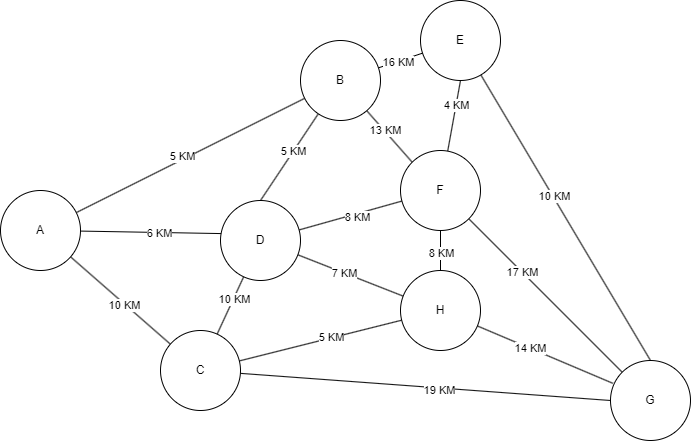

The diagram above was exported from draw.io. Its source (the exported page's mxGraphModel, read from the mxfile embedded in the PNG):
<mxGraphModel dx="2003" dy="780" grid="1" gridSize="10" guides="1" tooltips="1" connect="1" arrows="1" fold="1" page="1" pageScale="1" pageWidth="850" pageHeight="1100" math="0" shadow="0">
  <root>
    <mxCell id="0" />
    <mxCell id="1" parent="0" />
    <mxCell id="KDM94uxLTBgjfVbvvEkl-2" style="rounded=0;orthogonalLoop=1;jettySize=auto;html=1;startArrow=none;startFill=0;endArrow=none;endFill=0;" edge="1" parent="1" source="KDM94uxLTBgjfVbvvEkl-1" target="KDM94uxLTBgjfVbvvEkl-5">
      <mxGeometry relative="1" as="geometry">
        <mxPoint x="340" y="170" as="targetPoint" />
      </mxGeometry>
    </mxCell>
    <mxCell id="KDM94uxLTBgjfVbvvEkl-25" value="5 KM" style="edgeLabel;html=1;align=center;verticalAlign=middle;resizable=0;points=[];" vertex="1" connectable="0" parent="KDM94uxLTBgjfVbvvEkl-2">
      <mxGeometry x="-0.0599" y="3" relative="1" as="geometry">
        <mxPoint as="offset" />
      </mxGeometry>
    </mxCell>
    <mxCell id="KDM94uxLTBgjfVbvvEkl-3" style="rounded=0;orthogonalLoop=1;jettySize=auto;html=1;entryX=0.04;entryY=0.414;entryDx=0;entryDy=0;endArrow=none;endFill=0;entryPerimeter=0;" edge="1" parent="1" source="KDM94uxLTBgjfVbvvEkl-1" target="KDM94uxLTBgjfVbvvEkl-7">
      <mxGeometry relative="1" as="geometry">
        <mxPoint x="340" y="350" as="targetPoint" />
      </mxGeometry>
    </mxCell>
    <mxCell id="KDM94uxLTBgjfVbvvEkl-26" value="6 KM" style="edgeLabel;html=1;align=center;verticalAlign=middle;resizable=0;points=[];" vertex="1" connectable="0" parent="KDM94uxLTBgjfVbvvEkl-3">
      <mxGeometry x="0.1065" relative="1" as="geometry">
        <mxPoint as="offset" />
      </mxGeometry>
    </mxCell>
    <mxCell id="KDM94uxLTBgjfVbvvEkl-4" style="rounded=0;orthogonalLoop=1;jettySize=auto;html=1;endArrow=none;endFill=0;" edge="1" parent="1" source="KDM94uxLTBgjfVbvvEkl-1" target="KDM94uxLTBgjfVbvvEkl-6">
      <mxGeometry relative="1" as="geometry">
        <mxPoint x="390" y="260" as="targetPoint" />
      </mxGeometry>
    </mxCell>
    <mxCell id="KDM94uxLTBgjfVbvvEkl-27" value="10 KM" style="edgeLabel;html=1;align=center;verticalAlign=middle;resizable=0;points=[];" vertex="1" connectable="0" parent="KDM94uxLTBgjfVbvvEkl-4">
      <mxGeometry x="0.0891" y="-1" relative="1" as="geometry">
        <mxPoint as="offset" />
      </mxGeometry>
    </mxCell>
    <mxCell id="KDM94uxLTBgjfVbvvEkl-1" value="A" style="ellipse;whiteSpace=wrap;html=1;aspect=fixed;" vertex="1" parent="1">
      <mxGeometry x="140" y="260" width="80" height="80" as="geometry" />
    </mxCell>
    <mxCell id="KDM94uxLTBgjfVbvvEkl-8" style="rounded=0;orthogonalLoop=1;jettySize=auto;html=1;entryX=0.5;entryY=0;entryDx=0;entryDy=0;endArrow=none;endFill=0;" edge="1" parent="1" source="KDM94uxLTBgjfVbvvEkl-5" target="KDM94uxLTBgjfVbvvEkl-7">
      <mxGeometry relative="1" as="geometry" />
    </mxCell>
    <mxCell id="KDM94uxLTBgjfVbvvEkl-28" value="5 KM" style="edgeLabel;html=1;align=center;verticalAlign=middle;resizable=0;points=[];" vertex="1" connectable="0" parent="KDM94uxLTBgjfVbvvEkl-8">
      <mxGeometry x="-0.1354" y="-1" relative="1" as="geometry">
        <mxPoint as="offset" />
      </mxGeometry>
    </mxCell>
    <mxCell id="KDM94uxLTBgjfVbvvEkl-10" style="rounded=0;orthogonalLoop=1;jettySize=auto;html=1;endArrow=none;endFill=0;" edge="1" parent="1" source="KDM94uxLTBgjfVbvvEkl-5" target="KDM94uxLTBgjfVbvvEkl-9">
      <mxGeometry relative="1" as="geometry">
        <Array as="points">
          <mxPoint x="540" y="130" />
        </Array>
      </mxGeometry>
    </mxCell>
    <mxCell id="KDM94uxLTBgjfVbvvEkl-30" value="16 KM" style="edgeLabel;html=1;align=center;verticalAlign=middle;resizable=0;points=[];" vertex="1" connectable="0" parent="KDM94uxLTBgjfVbvvEkl-10">
      <mxGeometry x="-0.1281" relative="1" as="geometry">
        <mxPoint as="offset" />
      </mxGeometry>
    </mxCell>
    <mxCell id="KDM94uxLTBgjfVbvvEkl-12" style="rounded=0;orthogonalLoop=1;jettySize=auto;html=1;entryX=0;entryY=0;entryDx=0;entryDy=0;endArrow=none;endFill=0;" edge="1" parent="1" source="KDM94uxLTBgjfVbvvEkl-5" target="KDM94uxLTBgjfVbvvEkl-11">
      <mxGeometry relative="1" as="geometry" />
    </mxCell>
    <mxCell id="KDM94uxLTBgjfVbvvEkl-31" value="13 KM" style="edgeLabel;html=1;align=center;verticalAlign=middle;resizable=0;points=[];" vertex="1" connectable="0" parent="KDM94uxLTBgjfVbvvEkl-12">
      <mxGeometry x="-0.2268" y="1" relative="1" as="geometry">
        <mxPoint as="offset" />
      </mxGeometry>
    </mxCell>
    <mxCell id="KDM94uxLTBgjfVbvvEkl-5" value="B" style="ellipse;whiteSpace=wrap;html=1;aspect=fixed;" vertex="1" parent="1">
      <mxGeometry x="440" y="110" width="80" height="80" as="geometry" />
    </mxCell>
    <mxCell id="KDM94uxLTBgjfVbvvEkl-13" style="rounded=0;orthogonalLoop=1;jettySize=auto;html=1;endArrow=none;endFill=0;" edge="1" parent="1" source="KDM94uxLTBgjfVbvvEkl-6" target="KDM94uxLTBgjfVbvvEkl-7">
      <mxGeometry relative="1" as="geometry" />
    </mxCell>
    <mxCell id="KDM94uxLTBgjfVbvvEkl-29" value="10 KM" style="edgeLabel;html=1;align=center;verticalAlign=middle;resizable=0;points=[];" vertex="1" connectable="0" parent="KDM94uxLTBgjfVbvvEkl-13">
      <mxGeometry x="0.2267" relative="1" as="geometry">
        <mxPoint as="offset" />
      </mxGeometry>
    </mxCell>
    <mxCell id="KDM94uxLTBgjfVbvvEkl-15" style="rounded=0;orthogonalLoop=1;jettySize=auto;html=1;endArrow=none;endFill=0;" edge="1" parent="1" source="KDM94uxLTBgjfVbvvEkl-6" target="KDM94uxLTBgjfVbvvEkl-14">
      <mxGeometry relative="1" as="geometry" />
    </mxCell>
    <mxCell id="KDM94uxLTBgjfVbvvEkl-34" value="5 KM" style="edgeLabel;html=1;align=center;verticalAlign=middle;resizable=0;points=[];" vertex="1" connectable="0" parent="KDM94uxLTBgjfVbvvEkl-15">
      <mxGeometry x="0.1287" y="1" relative="1" as="geometry">
        <mxPoint as="offset" />
      </mxGeometry>
    </mxCell>
    <mxCell id="KDM94uxLTBgjfVbvvEkl-17" style="rounded=0;orthogonalLoop=1;jettySize=auto;html=1;entryX=0;entryY=0.5;entryDx=0;entryDy=0;endArrow=none;endFill=0;" edge="1" parent="1" source="KDM94uxLTBgjfVbvvEkl-6" target="KDM94uxLTBgjfVbvvEkl-16">
      <mxGeometry relative="1" as="geometry" />
    </mxCell>
    <mxCell id="KDM94uxLTBgjfVbvvEkl-38" value="19 KM" style="edgeLabel;html=1;align=center;verticalAlign=middle;resizable=0;points=[];" vertex="1" connectable="0" parent="KDM94uxLTBgjfVbvvEkl-17">
      <mxGeometry x="0.0684" y="-2" relative="1" as="geometry">
        <mxPoint as="offset" />
      </mxGeometry>
    </mxCell>
    <mxCell id="KDM94uxLTBgjfVbvvEkl-6" value="C" style="ellipse;whiteSpace=wrap;html=1;aspect=fixed;" vertex="1" parent="1">
      <mxGeometry x="300" y="400" width="80" height="80" as="geometry" />
    </mxCell>
    <mxCell id="KDM94uxLTBgjfVbvvEkl-18" style="rounded=0;orthogonalLoop=1;jettySize=auto;html=1;endArrow=none;endFill=0;" edge="1" parent="1" source="KDM94uxLTBgjfVbvvEkl-7" target="KDM94uxLTBgjfVbvvEkl-11">
      <mxGeometry relative="1" as="geometry" />
    </mxCell>
    <mxCell id="KDM94uxLTBgjfVbvvEkl-32" value="8 KM" style="edgeLabel;html=1;align=center;verticalAlign=middle;resizable=0;points=[];" vertex="1" connectable="0" parent="KDM94uxLTBgjfVbvvEkl-18">
      <mxGeometry x="0.0987" y="-3" relative="1" as="geometry">
        <mxPoint as="offset" />
      </mxGeometry>
    </mxCell>
    <mxCell id="KDM94uxLTBgjfVbvvEkl-19" style="rounded=0;orthogonalLoop=1;jettySize=auto;html=1;endArrow=none;endFill=0;" edge="1" parent="1" source="KDM94uxLTBgjfVbvvEkl-7" target="KDM94uxLTBgjfVbvvEkl-14">
      <mxGeometry relative="1" as="geometry" />
    </mxCell>
    <mxCell id="KDM94uxLTBgjfVbvvEkl-33" value="7 KM" style="edgeLabel;html=1;align=center;verticalAlign=middle;resizable=0;points=[];" vertex="1" connectable="0" parent="KDM94uxLTBgjfVbvvEkl-19">
      <mxGeometry x="-0.1382" relative="1" as="geometry">
        <mxPoint as="offset" />
      </mxGeometry>
    </mxCell>
    <mxCell id="KDM94uxLTBgjfVbvvEkl-7" value="D" style="ellipse;whiteSpace=wrap;html=1;aspect=fixed;" vertex="1" parent="1">
      <mxGeometry x="360" y="270" width="80" height="80" as="geometry" />
    </mxCell>
    <mxCell id="KDM94uxLTBgjfVbvvEkl-20" style="rounded=0;orthogonalLoop=1;jettySize=auto;html=1;entryX=0.5;entryY=0;entryDx=0;entryDy=0;endArrow=none;endFill=0;" edge="1" parent="1" source="KDM94uxLTBgjfVbvvEkl-9" target="KDM94uxLTBgjfVbvvEkl-16">
      <mxGeometry relative="1" as="geometry" />
    </mxCell>
    <mxCell id="KDM94uxLTBgjfVbvvEkl-40" value="10 KM" style="edgeLabel;html=1;align=center;verticalAlign=middle;resizable=0;points=[];" vertex="1" connectable="0" parent="KDM94uxLTBgjfVbvvEkl-20">
      <mxGeometry x="-0.1462" y="1" relative="1" as="geometry">
        <mxPoint as="offset" />
      </mxGeometry>
    </mxCell>
    <mxCell id="KDM94uxLTBgjfVbvvEkl-9" value="E" style="ellipse;whiteSpace=wrap;html=1;aspect=fixed;" vertex="1" parent="1">
      <mxGeometry x="560" y="70" width="80" height="80" as="geometry" />
    </mxCell>
    <mxCell id="KDM94uxLTBgjfVbvvEkl-21" style="rounded=0;orthogonalLoop=1;jettySize=auto;html=1;entryX=0.5;entryY=1;entryDx=0;entryDy=0;endArrow=none;endFill=0;" edge="1" parent="1" source="KDM94uxLTBgjfVbvvEkl-11" target="KDM94uxLTBgjfVbvvEkl-9">
      <mxGeometry relative="1" as="geometry" />
    </mxCell>
    <mxCell id="KDM94uxLTBgjfVbvvEkl-35" value="4 KM" style="edgeLabel;html=1;align=center;verticalAlign=middle;resizable=0;points=[];" vertex="1" connectable="0" parent="KDM94uxLTBgjfVbvvEkl-21">
      <mxGeometry x="0.2999" relative="1" as="geometry">
        <mxPoint as="offset" />
      </mxGeometry>
    </mxCell>
    <mxCell id="KDM94uxLTBgjfVbvvEkl-22" style="rounded=0;orthogonalLoop=1;jettySize=auto;html=1;endArrow=none;endFill=0;" edge="1" parent="1" source="KDM94uxLTBgjfVbvvEkl-11" target="KDM94uxLTBgjfVbvvEkl-16">
      <mxGeometry relative="1" as="geometry" />
    </mxCell>
    <mxCell id="KDM94uxLTBgjfVbvvEkl-39" value="17 KM" style="edgeLabel;html=1;align=center;verticalAlign=middle;resizable=0;points=[];" vertex="1" connectable="0" parent="KDM94uxLTBgjfVbvvEkl-22">
      <mxGeometry x="-0.3122" relative="1" as="geometry">
        <mxPoint as="offset" />
      </mxGeometry>
    </mxCell>
    <mxCell id="KDM94uxLTBgjfVbvvEkl-11" value="F" style="ellipse;whiteSpace=wrap;html=1;aspect=fixed;" vertex="1" parent="1">
      <mxGeometry x="540" y="220" width="80" height="80" as="geometry" />
    </mxCell>
    <mxCell id="KDM94uxLTBgjfVbvvEkl-23" style="edgeStyle=orthogonalEdgeStyle;rounded=0;orthogonalLoop=1;jettySize=auto;html=1;endArrow=none;endFill=0;" edge="1" parent="1" source="KDM94uxLTBgjfVbvvEkl-14" target="KDM94uxLTBgjfVbvvEkl-11">
      <mxGeometry relative="1" as="geometry" />
    </mxCell>
    <mxCell id="KDM94uxLTBgjfVbvvEkl-36" value="8 KM" style="edgeLabel;html=1;align=center;verticalAlign=middle;resizable=0;points=[];" vertex="1" connectable="0" parent="KDM94uxLTBgjfVbvvEkl-23">
      <mxGeometry x="-0.163" relative="1" as="geometry">
        <mxPoint as="offset" />
      </mxGeometry>
    </mxCell>
    <mxCell id="KDM94uxLTBgjfVbvvEkl-24" style="rounded=0;orthogonalLoop=1;jettySize=auto;html=1;entryX=0.029;entryY=0.285;entryDx=0;entryDy=0;entryPerimeter=0;endArrow=none;endFill=0;" edge="1" parent="1" source="KDM94uxLTBgjfVbvvEkl-14" target="KDM94uxLTBgjfVbvvEkl-16">
      <mxGeometry relative="1" as="geometry" />
    </mxCell>
    <mxCell id="KDM94uxLTBgjfVbvvEkl-37" value="14 KM" style="edgeLabel;html=1;align=center;verticalAlign=middle;resizable=0;points=[];" vertex="1" connectable="0" parent="KDM94uxLTBgjfVbvvEkl-24">
      <mxGeometry x="-0.2182" relative="1" as="geometry">
        <mxPoint as="offset" />
      </mxGeometry>
    </mxCell>
    <mxCell id="KDM94uxLTBgjfVbvvEkl-14" value="H" style="ellipse;whiteSpace=wrap;html=1;aspect=fixed;" vertex="1" parent="1">
      <mxGeometry x="540" y="340" width="80" height="80" as="geometry" />
    </mxCell>
    <mxCell id="KDM94uxLTBgjfVbvvEkl-16" value="G" style="ellipse;whiteSpace=wrap;html=1;aspect=fixed;" vertex="1" parent="1">
      <mxGeometry x="750" y="430" width="80" height="80" as="geometry" />
    </mxCell>
  </root>
</mxGraphModel>